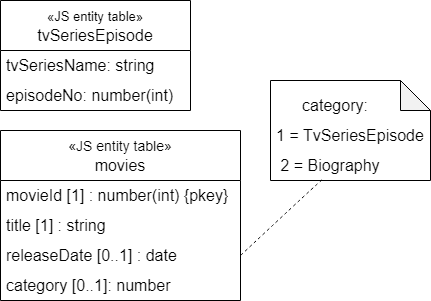

The diagram above was exported from draw.io. Its source (the exported page's mxGraphModel, read from the mxfile embedded in the PNG):
<mxGraphModel dx="1050" dy="491" grid="1" gridSize="10" guides="1" tooltips="1" connect="1" arrows="1" fold="1" page="1" pageScale="1" pageWidth="850" pageHeight="1100" math="0" shadow="0" extFonts="Permanent Marker^https://fonts.googleapis.com/css?family=Permanent+Marker">
  <root>
    <mxCell id="0" />
    <mxCell id="1" parent="0" />
    <mxCell id="EB1WlughLFQtL62dXnCt-2" value="&lt;font style=&quot;font-size: 14px;&quot;&gt;«JS entity table»&lt;br style=&quot;border-color: var(--border-color); padding: 0px; margin: 0px; font-style: italic;&quot;&gt;&lt;/font&gt;movies" style="swimlane;fontStyle=0;childLayout=stackLayout;horizontal=1;startSize=50;horizontalStack=0;resizeParent=1;resizeParentMax=0;resizeLast=0;collapsible=1;marginBottom=0;whiteSpace=wrap;html=1;fontSize=16;" parent="1" vertex="1">
      <mxGeometry x="400" y="350" width="240" height="170" as="geometry" />
    </mxCell>
    <mxCell id="EB1WlughLFQtL62dXnCt-3" value="movieId [1] : number(int) {pkey}" style="text;strokeColor=none;fillColor=none;align=left;verticalAlign=middle;spacingLeft=4;spacingRight=4;overflow=hidden;points=[[0,0.5],[1,0.5]];portConstraint=eastwest;rotatable=0;whiteSpace=wrap;html=1;fontSize=16;" parent="EB1WlughLFQtL62dXnCt-2" vertex="1">
      <mxGeometry y="50" width="240" height="30" as="geometry" />
    </mxCell>
    <mxCell id="EB1WlughLFQtL62dXnCt-4" value="title [1] : string" style="text;strokeColor=none;fillColor=none;align=left;verticalAlign=middle;spacingLeft=4;spacingRight=4;overflow=hidden;points=[[0,0.5],[1,0.5]];portConstraint=eastwest;rotatable=0;whiteSpace=wrap;html=1;fontSize=16;" parent="EB1WlughLFQtL62dXnCt-2" vertex="1">
      <mxGeometry y="80" width="240" height="30" as="geometry" />
    </mxCell>
    <mxCell id="EB1WlughLFQtL62dXnCt-5" value="releaseDate [0..1] : date" style="text;strokeColor=none;fillColor=none;align=left;verticalAlign=middle;spacingLeft=4;spacingRight=4;overflow=hidden;points=[[0,0.5],[1,0.5]];portConstraint=eastwest;rotatable=0;whiteSpace=wrap;html=1;fontSize=16;" parent="EB1WlughLFQtL62dXnCt-2" vertex="1">
      <mxGeometry y="110" width="240" height="30" as="geometry" />
    </mxCell>
    <mxCell id="EB1WlughLFQtL62dXnCt-6" value="category [0..1]: number" style="text;strokeColor=none;fillColor=none;align=left;verticalAlign=middle;spacingLeft=4;spacingRight=4;overflow=hidden;points=[[0,0.5],[1,0.5]];portConstraint=eastwest;rotatable=0;whiteSpace=wrap;html=1;fontSize=16;" parent="EB1WlughLFQtL62dXnCt-2" vertex="1">
      <mxGeometry y="140" width="240" height="30" as="geometry" />
    </mxCell>
    <mxCell id="EB1WlughLFQtL62dXnCt-7" value="" style="shape=note;whiteSpace=wrap;html=1;backgroundOutline=1;darkOpacity=0.05;fontSize=16;" parent="1" vertex="1">
      <mxGeometry x="670" y="300" width="160" height="100" as="geometry" />
    </mxCell>
    <mxCell id="EB1WlughLFQtL62dXnCt-8" value="category:&lt;br&gt;" style="text;strokeColor=none;fillColor=none;html=1;align=center;verticalAlign=middle;whiteSpace=wrap;rounded=0;fontSize=16;" parent="1" vertex="1">
      <mxGeometry x="700" y="310" width="70" height="30" as="geometry" />
    </mxCell>
    <mxCell id="EB1WlughLFQtL62dXnCt-9" value="1 = TvSeriesEpisode&lt;br style=&quot;border-color: var(--border-color);&quot;&gt;" style="text;strokeColor=none;fillColor=none;html=1;align=center;verticalAlign=middle;whiteSpace=wrap;rounded=0;fontSize=16;" parent="1" vertex="1">
      <mxGeometry x="670" y="340" width="160" height="30" as="geometry" />
    </mxCell>
    <mxCell id="EB1WlughLFQtL62dXnCt-10" value="2 = Biography" style="text;strokeColor=none;fillColor=none;html=1;align=center;verticalAlign=middle;whiteSpace=wrap;rounded=0;fontSize=16;" parent="1" vertex="1">
      <mxGeometry x="660" y="370" width="140" height="30" as="geometry" />
    </mxCell>
    <mxCell id="EB1WlughLFQtL62dXnCt-11" value="" style="endArrow=none;dashed=1;html=1;rounded=0;fontSize=12;startSize=8;endSize=8;curved=1;exitX=1;exitY=0.5;exitDx=0;exitDy=0;entryX=0.449;entryY=0.94;entryDx=0;entryDy=0;entryPerimeter=0;" parent="1" source="EB1WlughLFQtL62dXnCt-5" target="EB1WlughLFQtL62dXnCt-10" edge="1">
      <mxGeometry width="50" height="50" relative="1" as="geometry">
        <mxPoint x="570" y="490" as="sourcePoint" />
        <mxPoint x="620" y="440" as="targetPoint" />
        <Array as="points">
          <mxPoint x="720" y="400" />
        </Array>
      </mxGeometry>
    </mxCell>
    <mxCell id="EB1WlughLFQtL62dXnCt-13" value="&lt;font style=&quot;font-size: 13px;&quot;&gt;«JS entity table»&lt;br style=&quot;border-color: var(--border-color); padding: 0px; margin: 0px; font-style: italic;&quot;&gt;&lt;/font&gt;tvSeriesEpisode" style="swimlane;fontStyle=0;childLayout=stackLayout;horizontal=1;startSize=50;horizontalStack=0;resizeParent=1;resizeParentMax=0;resizeLast=0;collapsible=1;marginBottom=0;whiteSpace=wrap;html=1;fontSize=16;" parent="1" vertex="1">
      <mxGeometry x="400" y="220" width="190" height="110" as="geometry" />
    </mxCell>
    <mxCell id="EB1WlughLFQtL62dXnCt-14" value="tvSeriesName: string" style="text;strokeColor=none;fillColor=none;align=left;verticalAlign=middle;spacingLeft=4;spacingRight=4;overflow=hidden;points=[[0,0.5],[1,0.5]];portConstraint=eastwest;rotatable=0;whiteSpace=wrap;html=1;fontSize=16;" parent="EB1WlughLFQtL62dXnCt-13" vertex="1">
      <mxGeometry y="50" width="190" height="30" as="geometry" />
    </mxCell>
    <mxCell id="EB1WlughLFQtL62dXnCt-15" value="episodeNo: number(int)" style="text;strokeColor=none;fillColor=none;align=left;verticalAlign=middle;spacingLeft=4;spacingRight=4;overflow=hidden;points=[[0,0.5],[1,0.5]];portConstraint=eastwest;rotatable=0;whiteSpace=wrap;html=1;fontSize=16;" parent="EB1WlughLFQtL62dXnCt-13" vertex="1">
      <mxGeometry y="80" width="190" height="30" as="geometry" />
    </mxCell>
  </root>
</mxGraphModel>